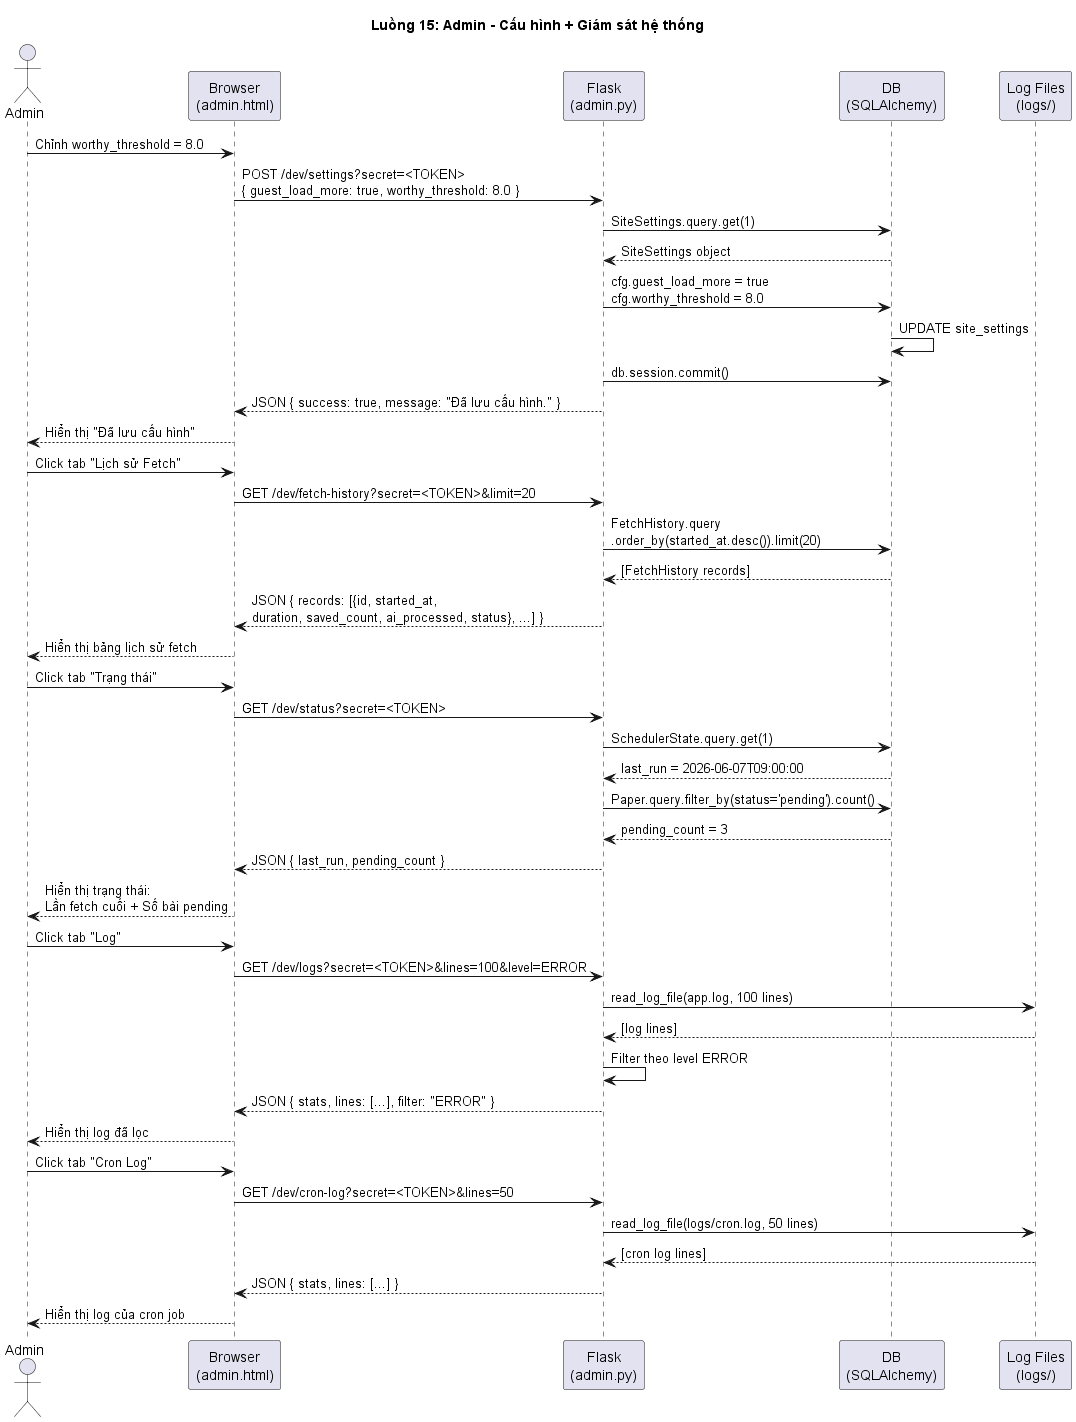

The diagram above was rendered by PlantUML. Its source (embedded in the PNG):
@startuml 15-Admin-Monitoring
title Luồng 15: Admin - Cấu hình + Giám sát hệ thống

actor "Admin" as A15
participant "Browser\n(admin.html)" as Browser15
participant "Flask\n(admin.py)" as Flask15
participant "DB\n(SQLAlchemy)" as DB15
participant "Log Files\n(logs/)" as Logs15

' Site Settings
A15 -> Browser15: Chỉnh worthy_threshold = 8.0
Browser15 -> Flask15: POST /dev/settings?secret=<TOKEN>\n{ guest_load_more: true, worthy_threshold: 8.0 }

Flask15 -> DB15: SiteSettings.query.get(1)
DB15 --> Flask15: SiteSettings object
Flask15 -> DB15: cfg.guest_load_more = true\ncfg.worthy_threshold = 8.0
DB15 -> DB15: UPDATE site_settings
Flask15 -> DB15: db.session.commit()

Flask15 --> Browser15: JSON { success: true, message: "Đã lưu cấu hình." }
Browser15 --> A15: Hiển thị "Đã lưu cấu hình"

' Fetch History
A15 -> Browser15: Click tab "Lịch sử Fetch"
Browser15 -> Flask15: GET /dev/fetch-history?secret=<TOKEN>&limit=20

Flask15 -> DB15: FetchHistory.query\n.order_by(started_at.desc()).limit(20)
DB15 --> Flask15: [FetchHistory records]

Flask15 --> Browser15: JSON { records: [{id, started_at,\nduration, saved_count, ai_processed, status}, ...] }
Browser15 --> A15: Hiển thị bảng lịch sử fetch

' System Status
A15 -> Browser15: Click tab "Trạng thái"
Browser15 -> Flask15: GET /dev/status?secret=<TOKEN>

Flask15 -> DB15: SchedulerState.query.get(1)
DB15 --> Flask15: last_run = 2026-06-07T09:00:00
Flask15 -> DB15: Paper.query.filter_by(status='pending').count()
DB15 --> Flask15: pending_count = 3

Flask15 --> Browser15: JSON { last_run, pending_count }
Browser15 --> A15: Hiển thị trạng thái:\nLần fetch cuối + Số bài pending

' View Logs
A15 -> Browser15: Click tab "Log"
Browser15 -> Flask15: GET /dev/logs?secret=<TOKEN>&lines=100&level=ERROR

Flask15 -> Logs15: read_log_file(app.log, 100 lines)
Logs15 --> Flask15: [log lines]
Flask15 -> Flask15: Filter theo level ERROR

Flask15 --> Browser15: JSON { stats, lines: [...], filter: "ERROR" }
Browser15 --> A15: Hiển thị log đã lọc

' Cron Log
A15 -> Browser15: Click tab "Cron Log"
Browser15 -> Flask15: GET /dev/cron-log?secret=<TOKEN>&lines=50

Flask15 -> Logs15: read_log_file(logs/cron.log, 50 lines)
Logs15 --> Flask15: [cron log lines]

Flask15 --> Browser15: JSON { stats, lines: [...] }
Browser15 --> A15: Hiển thị log của cron job

@enduml